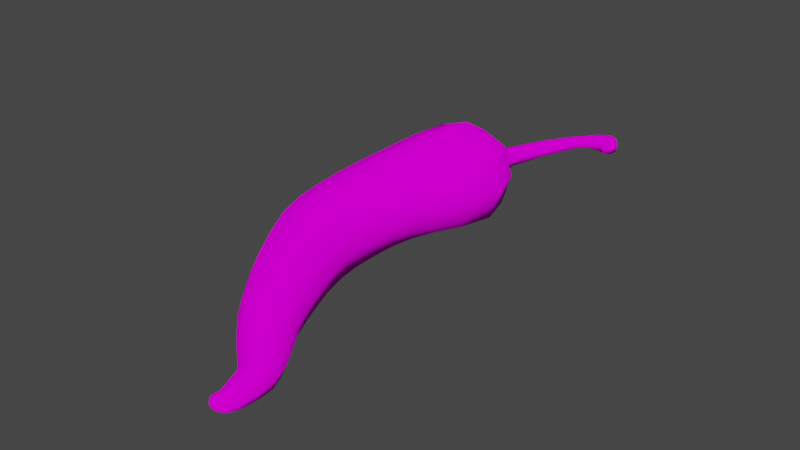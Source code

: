 # Source: PlayerCharacterModel.blend  (saved by Blender 2.82.7; exported with 4.5.12 LTS)
import bpy
from mathutils import Matrix  # noqa: F401  (used for matrix-valued properties, if any)

bpy.ops.wm.read_factory_settings(use_empty=True)
scene = bpy.context.scene
scene.name = 'Scene'

# ---- collections
col_collection = bpy.data.collections.new('Collection'); scene.collection.children.link(col_collection)

# ---- images (referenced by path relative to the original .blend; pixels are not part of the script)
import os
ASSET_DIR = os.environ.get("B2B_ASSET_DIR", "")  # directory of the original .blend (textures are referenced by path, not embedded)
HERE = os.path.dirname(os.path.abspath(__file__))  # packed textures are extracted next to this script under _unpacked/

def load_image(name, relpath, width, height, colorspace="sRGB"):
    """Load a texture the original file referenced (path relative to the .blend, or extracted next to this script)."""
    p = next((c for c in (os.path.join(HERE, relpath), os.path.join(ASSET_DIR, relpath)) if relpath and os.path.exists(c)), "")
    if p:
        img = bpy.data.images.load(p, check_existing=True)
        img.name = name
    else:  # same state as the original file: an image datablock whose file is absent (Cycles renders it pink)
        img = bpy.data.images.new(name, width, height)
        img.source = "FILE"
        img.filepath = "//" + (relpath or name)
    img.colorspace_settings.name = colorspace
    return img
img_chilipepper_jpg = load_image('chiliPepper.jpg', 'chiliPepper.jpg', 1024, 1024, 'sRGB')

# ---- materials (node trees are filled in below, after node groups)
mat_chilipepper = bpy.data.materials.new('ChiliPepper')
mat_chilipepper.alpha_threshold = 0.0
mat_chilipepper.use_transparent_shadow = False
mat_chilipepper.line_color = (0.0, 0.0, 0.0, 1.0)

# ---- material node trees
mat_chilipepper.use_nodes = True; mat_chilipepper.node_tree.nodes.clear()
_N = mat_chilipepper.node_tree.nodes; _L = mat_chilipepper.node_tree.links
n0 = _N.new('ShaderNodeOutputMaterial'); n0.name = 'Material Output'; n0.location = (300, 300)
n1 = _N.new('ShaderNodeBsdfDiffuse'); n1.name = 'Diffuse BSDF'; n1.location = (10, 300)
n1.inputs[1].default_value = 0.4
n2 = _N.new('ShaderNodeTexImage'); n2.name = 'Image Texture'; n2.location = (-280, 275)
n2.image = img_chilipepper_jpg
_L.new(n1.outputs[0], n0.inputs[0])
_L.new(n2.outputs[0], n1.inputs[0])
n0.is_active_output = True

# ---- world
world_world = bpy.data.worlds.new('World'); scene.world = world_world
world_world.use_nodes = True; world_world.node_tree.nodes.clear()
_N = world_world.node_tree.nodes; _L = world_world.node_tree.links
n0 = _N.new('ShaderNodeOutputWorld'); n0.name = 'World Output'; n0.location = (300, 300)
n1 = _N.new('ShaderNodeBackground'); n1.name = 'Background'; n1.location = (10, 300)
n1.inputs[0].default_value = (0.05088, 0.05088, 0.05088, 1.0)
_L.new(n1.outputs[0], n0.inputs[0])
n0.is_active_output = True
world_world.color = (0.05088, 0.05088, 0.05088)
world_world.use_sun_shadow = False
world_world.sun_shadow_jitter_overblur = 0.0

# ---- meshes
me_plane = bpy.data.meshes.new('Plane')
me_plane.from_pydata([(-0.1458, 0.1845, 0.2413), (-0.1458, 0.1845, -0.2413), (-0.6506, 0.2161, -0.2413), (-0.6506, 0.2161, 0.2413), (-0.11, -0.6199, 0.2114), (-0.11, -0.6199, -0.2114), (-0.5221, -0.7391, -0.2114), (-0.5221, -0.7391, 0.2114), (0.01306, 1.105, 0.2404), (0.01306, 1.105, -0.2404), (-0.4555, 1.205, -0.2404), (-0.4555, 1.205, 0.2404), (0.2407, -1.401, 0.145), (0.2407, -1.401, -0.145), (-0.007553, -1.57, -0.145), (-0.007553, -1.57, 0.145), (0.5928, -1.95, 0.0815), (0.5928, -1.95, -0.0815), (0.4396, -2.031, -0.0815), (0.4396, -2.031, 0.0815), (0.5941, -2.308, 0.04401), (0.5941, -2.308, -0.04401), (0.5138, -2.267, -0.04401), (0.5138, -2.267, 0.04401), (0.5142, -2.338, 0.02591), (0.5142, -2.338, -0.02591), (0.4875, -2.296, -0.02591), (0.4875, -2.296, 0.02591), (-0.1622, -0.2236, 0.2258), (-0.1622, -0.2236, -0.2258), (-0.6295, -0.2735, -0.2258), (-0.6295, -0.2735, 0.2258), (-0.02519, 0.6435, 0.2829), (-0.02519, 0.6435, -0.2829), (-0.5968, 0.7567, -0.2829), (-0.5968, 0.7567, 0.2829), (0.05939, -1.044, 0.1782), (0.05939, -1.044, -0.1782), (-0.2722, -1.207, -0.1782), (-0.2722, -1.207, 0.1782), (0.4493, -1.705, 0.1087), (0.4493, -1.705, -0.1087), (0.2666, -1.856, -0.1087), (0.2666, -1.856, 0.1087), (0.6205, -2.168, 0.05953), (0.6205, -2.168, -0.05953), (0.4946, -2.18, -0.05953), (0.4946, -2.18, 0.05953), (-0.2197, 1.159, 0.2961), (0.07333, 1.132, -1.929e-08), (-0.2197, 1.159, -0.2961), (-0.4944, 1.253, 1.261e-07), (0.496, -2.318, 0.03085), (0.4805, -2.292, -1.203e-07), (0.496, -2.318, -0.03085), (0.5101, -2.344, -1.276e-07), (-0.1482, -0.4183, 0.2205), (-0.03326, -0.5978, 5.532e-09), (-0.1482, -0.4183, -0.2205), (-0.06998, -0.2144, 1.345e-08), (-0.3173, -0.68, -0.2907), (-0.5941, -0.5064, -0.2205), (-0.3971, -0.2483, -0.3105), (-0.6009, -0.7621, 1.532e-07), (-0.5941, -0.5064, 0.2205), (-0.7168, -0.2833, 1.835e-07), (-0.3173, -0.68, 0.2907), (-0.3971, -0.2483, 0.3105), (-0.1644, -0.02263, 0.2313), (-0.1644, -0.02263, -0.2313), (-0.0512, 0.178, 1.328e-08), (-0.6506, -0.03364, -0.2313), (-0.4002, 0.2002, -0.3317), (-0.6506, -0.03364, 0.2313), (-0.7448, 0.2208, 1.86e-07), (-0.4002, 0.2002, 0.3317), (-0.09632, 0.401, 0.2589), (-0.09632, 0.401, -0.2589), (0.07806, 0.6164, -1.826e-08), (-0.6277, 0.4769, -0.2589), (-0.3127, 0.7017, -0.389), (-0.6277, 0.4769, 0.2589), (-0.695, 0.7778, 1.727e-07), (-0.3127, 0.7017, 0.389), (0.03262, 0.9182, 0.2942), (0.03262, 0.9182, -0.2942), (-0.5441, 1.04, -0.2942), (-0.5441, 1.04, 0.2942), (0.1496, -1.23, 0.1617), (0.2872, -1.37, -7.05e-08), (0.1496, -1.23, -0.1617), (0.1216, -1.013, -3.289e-08), (0.1171, -1.485, -0.1994), (-0.1392, -1.4, -0.1617), (-0.1023, -1.123, -0.2451), (-0.05745, -1.603, 1.298e-08), (-0.1392, -1.4, 0.1617), (-0.3442, -1.242, 8.862e-08), (0.1171, -1.485, 0.1994), (-0.1023, -1.123, 0.2451), (-0.03542, -0.8347, 0.1961), (-0.03542, -0.8347, -0.1961), (-0.4021, -0.9768, -0.1961), (-0.4021, -0.9768, 0.1961), (0.5351, -1.833, 0.09402), (0.6229, -1.934, -1.558e-07), (0.5351, -1.833, -0.09402), (0.4834, -1.678, -1.208e-07), (0.5162, -1.991, -0.1121), (0.3711, -1.951, -0.09402), (0.3592, -1.78, -0.1495), (0.4103, -2.046, -1.029e-07), (0.3711, -1.951, 0.09402), (0.2305, -1.885, -5.788e-08), (0.5162, -1.991, 0.1121), (0.3592, -1.78, 0.1495), (0.3448, -1.562, 0.1266), (0.3448, -1.562, -0.1266), (0.1347, -1.724, -0.1266), (0.1347, -1.724, 0.1266), (0.6181, -2.249, 0.05121), (0.6079, -2.315, -1.53e-07), (0.6181, -2.249, -0.05121), (0.6444, -2.164, -1.603e-07), (0.5542, -2.287, -0.06052), (0.5099, -2.233, -0.05121), (0.5575, -2.175, -0.08186), (0.4976, -2.26, -1.238e-07), (0.5099, -2.233, 0.05121), (0.4705, -2.183, -1.188e-07), (0.5542, -2.287, 0.06052), (0.5575, -2.175, 0.08186), (0.6141, -2.066, 0.06984), (0.6141, -2.066, -0.06984), (0.4776, -2.109, -0.06984), (0.4776, -2.109, 0.06984), (0.5491, -2.336, 0.03612), (0.5491, -2.336, -0.03612), (0.5005, -2.285, -0.03612), (0.5005, -2.285, 0.03612), (-0.2072, 1.421, 0.05714), (0.4848, -2.32, -1.217e-07), (-0.06263, -0.4023, 1.238e-08), (-0.3709, -0.4621, -0.3032), (-0.6776, -0.5229, 1.729e-07), (-0.3709, -0.4621, 0.3032), (-0.07092, -0.02136, 1.176e-08), (-0.4067, -0.02796, -0.318), (-0.74, -0.03619, 1.913e-07), (-0.4067, -0.02796, 0.318), (0.003806, 0.3823, 2.001e-09), (-0.3622, 0.4394, -0.356), (-0.7273, 0.49, 1.791e-07), (-0.3622, 0.4394, 0.356), (0.1361, 0.9052, -3.221e-08), (-0.2573, 0.9812, -0.4055), (-0.6301, 1.07, 1.545e-07), (-0.2573, 0.9812, 0.4055), (0.2034, -1.199, -4.843e-08), (0.005426, -1.315, -0.2223), (-0.1975, -1.434, 4.697e-08), (0.005426, -1.315, 0.2223), (0.03466, -0.8075, -9.259e-09), (-0.2191, -0.9058, -0.2696), (-0.473, -1.004, 1.19e-07), (-0.2191, -0.9058, 0.2696), (0.5678, -1.809, -1.414e-07), (0.4531, -1.892, -0.1293), (0.3378, -1.975, -8.527e-08), (0.4531, -1.892, 0.1293), (0.3838, -1.531, -9.684e-08), (0.2398, -1.643, -0.174), (0.09227, -1.756, -2.234e-08), (0.2398, -1.643, 0.174), (0.6381, -2.252, -1.599e-07), (0.5648, -2.241, -0.07042), (0.4885, -2.23, -1.222e-07), (0.5648, -2.241, 0.07042), (0.6409, -2.057, -1.609e-07), (0.5457, -2.087, -0.09602), (0.4503, -2.118, -1.123e-07), (0.5457, -2.087, 0.09602), (0.557, -2.346, -1.393e-07), (0.5251, -2.31, -0.04954), (0.49, -2.276, -1.229e-07), (0.5251, -2.31, 0.04954), (-0.2941, 1.265, 0.1074), (-0.1896, 1.241, 0.1323), (-0.08645, 1.213, 0.1074), (-0.05913, 1.224, 8.781e-09), (-0.08645, 1.213, -0.1074), (-0.1896, 1.241, -0.1323), (-0.2941, 1.265, -0.1074), (-0.3108, 1.287, 7.323e-08), (-0.08111, 1.742, 0.04707), (-0.1515, 1.408, 0.07039), (-0.09669, 1.393, 0.05714), (-0.08216, 1.399, -1.965e-08), (-0.09669, 1.393, -0.05714), (-0.1515, 1.408, -0.07039), (-0.2072, 1.421, -0.05714), (-0.216, 1.433, 1.464e-08), (0.06632, 2.029, 0.03765), (-0.03711, 1.725, 0.05799), (0.0061, 1.708, 0.04707), (0.01861, 1.711, -4.727e-08), (0.0061, 1.708, -0.04707), (-0.03711, 1.725, -0.05799), (-0.08111, 1.742, -0.04707), (-0.08707, 1.753, -2.017e-08), (0.09771, 2.008, 0.04639), (0.1283, 1.987, 0.03765), (0.1386, 1.987, -8.126e-08), (0.1283, 1.987, -0.03765), (0.09771, 2.008, -0.04639), (0.06632, 2.029, -0.03765), (0.06352, 2.038, -6.195e-08), (0.228, 2.186, 0.04847), (0.1548, 2.123, 0.03765), (0.1765, 2.092, 0.04639), (0.1971, 2.061, 0.03765), (0.2068, 2.058, -1.042e-07), (0.1971, 2.061, -0.03765), (0.1765, 2.092, -0.04639), (0.1548, 2.123, -0.03765), (0.1556, 2.133, -9.081e-08), (0.3366, 2.203, 0.05621), (0.2355, 2.136, 0.05971), (0.2417, 2.088, 0.04847), (0.251, 2.078, -1.189e-07), (0.2417, 2.088, -0.04847), (0.2355, 2.136, -0.05971), (0.228, 2.186, -0.04847), (0.2348, 2.2, -1.142e-07), (0.3937, 2.169, 0.05621), (0.3193, 2.146, 0.06925), (0.3009, 2.093, 0.05621), (0.3056, 2.078, -1.343e-07), (0.3009, 2.093, -0.05621), (0.3193, 2.146, -0.06925), (0.3366, 2.203, -0.05621), (0.349, 2.213, -1.444e-07), (0.2713, 2.09, -0.05234), (0.3675, 2.119, 0.06925), (0.34, 2.071, 0.05621), (0.342, 2.055, -1.451e-07), (0.34, 2.071, -0.05621), (0.3675, 2.119, -0.06925), (0.3937, 2.169, -0.05621), (0.407, 2.175, -1.606e-07), (0.3895, 2.108, -1.571e-07), (0.2774, 2.141, -0.06448), (0.2827, 2.198, -0.05234), (0.2926, 2.213, -1.295e-07), (0.2783, 2.078, -1.266e-07), (0.2713, 2.09, 0.05234), (0.2774, 2.141, 0.06448), (0.2827, 2.198, 0.05234)], [], [(9, 50, 191, 190), (10, 51, 193, 192), (48, 8, 188, 187), (49, 9, 190, 189), (27, 53, 141, 52), (53, 26, 54, 141), (141, 54, 25, 55), (52, 141, 55, 24), (4, 57, 142, 56), (57, 5, 58, 142), (142, 58, 29, 59), (56, 142, 59, 28), (5, 60, 143, 58), (60, 6, 61, 143), (143, 61, 30, 62), (58, 143, 62, 29), (6, 63, 144, 61), (63, 7, 64, 144), (144, 64, 31, 65), (61, 144, 65, 30), (7, 66, 145, 64), (66, 4, 56, 145), (145, 56, 28, 67), (64, 145, 67, 31), (28, 59, 146, 68), (59, 29, 69, 146), (146, 69, 1, 70), (68, 146, 70, 0), (29, 62, 147, 69), (62, 30, 71, 147), (147, 71, 2, 72), (69, 147, 72, 1), (30, 65, 148, 71), (65, 31, 73, 148), (148, 73, 3, 74), (71, 148, 74, 2), (31, 67, 149, 73), (67, 28, 68, 149), (149, 68, 0, 75), (73, 149, 75, 3), (0, 70, 150, 76), (70, 1, 77, 150), (150, 77, 33, 78), (76, 150, 78, 32), (1, 72, 151, 77), (72, 2, 79, 151), (151, 79, 34, 80), (77, 151, 80, 33), (2, 74, 152, 79), (74, 3, 81, 152), (152, 81, 35, 82), (79, 152, 82, 34), (3, 75, 153, 81), (75, 0, 76, 153), (153, 76, 32, 83), (81, 153, 83, 35), (32, 78, 154, 84), (78, 33, 85, 154), (154, 85, 9, 49), (84, 154, 49, 8), (33, 80, 155, 85), (80, 34, 86, 155), (155, 86, 10, 50), (85, 155, 50, 9), (34, 82, 156, 86), (82, 35, 87, 156), (156, 87, 11, 51), (86, 156, 51, 10), (35, 83, 157, 87), (83, 32, 84, 157), (157, 84, 8, 48), (87, 157, 48, 11), (12, 89, 158, 88), (89, 13, 90, 158), (158, 90, 37, 91), (88, 158, 91, 36), (13, 92, 159, 90), (92, 14, 93, 159), (159, 93, 38, 94), (90, 159, 94, 37), (14, 95, 160, 93), (95, 15, 96, 160), (160, 96, 39, 97), (93, 160, 97, 38), (15, 98, 161, 96), (98, 12, 88, 161), (161, 88, 36, 99), (96, 161, 99, 39), (36, 91, 162, 100), (91, 37, 101, 162), (162, 101, 5, 57), (100, 162, 57, 4), (37, 94, 163, 101), (94, 38, 102, 163), (163, 102, 6, 60), (101, 163, 60, 5), (38, 97, 164, 102), (97, 39, 103, 164), (164, 103, 7, 63), (102, 164, 63, 6), (39, 99, 165, 103), (99, 36, 100, 165), (165, 100, 4, 66), (103, 165, 66, 7), (16, 105, 166, 104), (105, 17, 106, 166), (166, 106, 41, 107), (104, 166, 107, 40), (17, 108, 167, 106), (108, 18, 109, 167), (167, 109, 42, 110), (106, 167, 110, 41), (18, 111, 168, 109), (111, 19, 112, 168), (168, 112, 43, 113), (109, 168, 113, 42), (19, 114, 169, 112), (114, 16, 104, 169), (169, 104, 40, 115), (112, 169, 115, 43), (40, 107, 170, 116), (107, 41, 117, 170), (170, 117, 13, 89), (116, 170, 89, 12), (41, 110, 171, 117), (110, 42, 118, 171), (171, 118, 14, 92), (117, 171, 92, 13), (42, 113, 172, 118), (113, 43, 119, 172), (172, 119, 15, 95), (118, 172, 95, 14), (43, 115, 173, 119), (115, 40, 116, 173), (173, 116, 12, 98), (119, 173, 98, 15), (20, 121, 174, 120), (121, 21, 122, 174), (174, 122, 45, 123), (120, 174, 123, 44), (21, 124, 175, 122), (124, 22, 125, 175), (175, 125, 46, 126), (122, 175, 126, 45), (22, 127, 176, 125), (127, 23, 128, 176), (176, 128, 47, 129), (125, 176, 129, 46), (23, 130, 177, 128), (130, 20, 120, 177), (177, 120, 44, 131), (128, 177, 131, 47), (44, 123, 178, 132), (123, 45, 133, 178), (178, 133, 17, 105), (132, 178, 105, 16), (45, 126, 179, 133), (126, 46, 134, 179), (179, 134, 18, 108), (133, 179, 108, 17), (46, 129, 180, 134), (129, 47, 135, 180), (180, 135, 19, 111), (134, 180, 111, 18), (47, 131, 181, 135), (131, 44, 132, 181), (181, 132, 16, 114), (135, 181, 114, 19), (24, 55, 182, 136), (55, 25, 137, 182), (182, 137, 21, 121), (136, 182, 121, 20), (25, 54, 183, 137), (54, 26, 138, 183), (183, 138, 22, 124), (137, 183, 124, 21), (26, 53, 184, 138), (53, 27, 139, 184), (184, 139, 23, 127), (138, 184, 127, 22), (27, 52, 185, 139), (52, 24, 136, 185), (185, 136, 20, 130), (139, 185, 130, 23), (187, 188, 196, 195), (189, 190, 198, 197), (191, 192, 200, 199), (193, 186, 140, 201), (8, 49, 189, 188), (11, 48, 187, 186), (51, 11, 186, 193), (50, 10, 192, 191), (201, 140, 194, 209), (140, 195, 203, 194), (196, 197, 205, 204), (198, 199, 207, 206), (192, 193, 201, 200), (190, 191, 199, 198), (188, 189, 197, 196), (186, 187, 195, 140), (194, 203, 210, 202), (204, 205, 212, 211), (206, 207, 214, 213), (208, 209, 216, 215), (199, 200, 208, 207), (197, 198, 206, 205), (195, 196, 204, 203), (200, 201, 209, 208), (215, 216, 225, 224), (210, 211, 220, 219), (212, 213, 222, 221), (214, 215, 224, 223), (209, 194, 202, 216), (207, 208, 215, 214), (205, 206, 213, 212), (203, 204, 211, 210), (221, 222, 230, 229), (223, 224, 232, 231), (225, 218, 217, 233), (218, 219, 227, 217), (213, 214, 223, 222), (211, 212, 221, 220), (202, 210, 219, 218), (216, 202, 218, 225), (257, 256, 235, 226), (255, 254, 237, 236), (242, 251, 239, 238), (252, 253, 241, 240), (219, 220, 228, 227), (224, 225, 233, 232), (222, 223, 231, 230), (220, 221, 229, 228), (236, 237, 245, 244), (238, 239, 247, 246), (240, 241, 249, 248), (235, 236, 244, 243), (253, 257, 226, 241), (251, 252, 240, 239), (254, 242, 238, 237), (256, 255, 236, 235), (244, 245, 250, 243), (245, 246, 247, 250), (250, 247, 248, 249), (243, 250, 249, 234), (226, 235, 243, 234), (241, 226, 234, 249), (239, 240, 248, 247), (237, 238, 246, 245), (227, 228, 255, 256), (229, 230, 242, 254), (231, 232, 252, 251), (233, 217, 257, 253), (232, 233, 253, 252), (230, 231, 251, 242), (228, 229, 254, 255), (217, 227, 256, 257)])
me_plane.polygons.foreach_set('use_smooth', [True] * 256)
_uv = me_plane.uv_layers.new(name='UVMap')
_uv.uv.foreach_set('vector', [0.4707, 0.6681, 0.4263, 0.6758, 0.4401, 0.7123, 0.4824, 0.705, 0.3819, 0.6835, 0.3383, 0.6911, 0.3562, 0.7267, 0.3977, 0.7196, 0.4266, 0.6759, 0.4708, 0.6683, 0.4816, 0.7047, 0.4399, 0.712, 0.5143, 0.6606, 0.4707, 0.6681, 0.4824, 0.705, 0.524, 0.6979, 0.6407, 0.0405, 0.634, 0.03454, 0.6394, 0.03295, 0.6467, 0.03929, 0.6339, 0.03458, 0.6406, 0.04047, 0.6466, 0.03924, 0.6394, 0.03295, 0.6394, 0.03295, 0.6466, 0.03924, 0.6525, 0.03801, 0.6449, 0.03131, 0.6467, 0.03929, 0.6394, 0.03295, 0.6449, 0.03136, 0.6526, 0.03809, 0.4431, 0.3931, 0.4782, 0.3989, 0.4691, 0.424, 0.4343, 0.4206, 0.4772, 0.3988, 0.4425, 0.3931, 0.434, 0.4206, 0.4689, 0.4239, 0.4689, 0.4239, 0.434, 0.4206, 0.4288, 0.4525, 0.4644, 0.455, 0.4343, 0.4206, 0.4691, 0.424, 0.464, 0.4549, 0.4287, 0.4524, 0.4425, 0.3931, 0.4071, 0.3874, 0.3984, 0.4173, 0.434, 0.4206, 0.4071, 0.3874, 0.3717, 0.3816, 0.3628, 0.4139, 0.3984, 0.4173, 0.3984, 0.4173, 0.3628, 0.4139, 0.3562, 0.4474, 0.3925, 0.4499, 0.434, 0.4206, 0.3984, 0.4173, 0.3925, 0.4499, 0.4288, 0.4525, 0.3717, 0.3816, 0.337, 0.376, 0.3279, 0.4106, 0.3628, 0.4139, 0.3366, 0.3754, 0.3717, 0.3812, 0.3634, 0.4136, 0.3286, 0.4102, 0.3286, 0.4102, 0.3634, 0.4136, 0.3567, 0.4473, 0.3214, 0.4449, 0.3628, 0.4139, 0.3279, 0.4106, 0.3205, 0.4448, 0.3562, 0.4474, 0.3717, 0.3812, 0.4074, 0.3872, 0.3989, 0.4171, 0.3634, 0.4136, 0.4074, 0.3872, 0.4431, 0.3931, 0.4343, 0.4206, 0.3989, 0.4171, 0.3989, 0.4171, 0.4343, 0.4206, 0.4287, 0.4524, 0.3927, 0.4499, 0.3634, 0.4136, 0.3989, 0.4171, 0.3927, 0.4499, 0.3567, 0.4473, 0.4287, 0.4524, 0.464, 0.4549, 0.465, 0.4815, 0.4283, 0.4815, 0.4644, 0.455, 0.4288, 0.4525, 0.4276, 0.4817, 0.4642, 0.4816, 0.4642, 0.4816, 0.4276, 0.4817, 0.4292, 0.5186, 0.4674, 0.5186, 0.4283, 0.4815, 0.465, 0.4815, 0.4671, 0.5186, 0.429, 0.5186, 0.4288, 0.4525, 0.3925, 0.4499, 0.3904, 0.4818, 0.4276, 0.4817, 0.3925, 0.4499, 0.3562, 0.4474, 0.3532, 0.482, 0.3904, 0.4818, 0.3904, 0.4818, 0.3532, 0.482, 0.3513, 0.5186, 0.3903, 0.5186, 0.4276, 0.4817, 0.3904, 0.4818, 0.3903, 0.5186, 0.4292, 0.5186, 0.3562, 0.4474, 0.3205, 0.4448, 0.3166, 0.4821, 0.3532, 0.482, 0.3214, 0.4449, 0.3567, 0.4473, 0.3534, 0.4815, 0.3166, 0.4815, 0.3166, 0.4815, 0.3534, 0.4815, 0.3515, 0.5186, 0.3134, 0.5186, 0.3532, 0.482, 0.3166, 0.4821, 0.3131, 0.5186, 0.3513, 0.5186, 0.3567, 0.4473, 0.3927, 0.4499, 0.3908, 0.4815, 0.3534, 0.4815, 0.3927, 0.4499, 0.4287, 0.4524, 0.4283, 0.4815, 0.3908, 0.4815, 0.3908, 0.4815, 0.4283, 0.4815, 0.429, 0.5186, 0.3903, 0.5186, 0.3534, 0.4815, 0.3908, 0.4815, 0.3903, 0.5186, 0.3515, 0.5186, 0.429, 0.5186, 0.4671, 0.5186, 0.4761, 0.5562, 0.4355, 0.5569, 0.4674, 0.5186, 0.4292, 0.5186, 0.4355, 0.5572, 0.4762, 0.5565, 0.4762, 0.5565, 0.4355, 0.5572, 0.4479, 0.5989, 0.4912, 0.5946, 0.4355, 0.5569, 0.4761, 0.5562, 0.4909, 0.5943, 0.4477, 0.5987, 0.4292, 0.5186, 0.3903, 0.5186, 0.3941, 0.5578, 0.4355, 0.5572, 0.3903, 0.5186, 0.3513, 0.5186, 0.3525, 0.5585, 0.3941, 0.5578, 0.3941, 0.5578, 0.3525, 0.5585, 0.3598, 0.6076, 0.4039, 0.6033, 0.4355, 0.5572, 0.3941, 0.5578, 0.4039, 0.6033, 0.4479, 0.5989, 0.3513, 0.5186, 0.3131, 0.5186, 0.3118, 0.5591, 0.3525, 0.5585, 0.3134, 0.5186, 0.3515, 0.5186, 0.3528, 0.5585, 0.3122, 0.5592, 0.3122, 0.5592, 0.3528, 0.5585, 0.3598, 0.6076, 0.3166, 0.6119, 0.3525, 0.5585, 0.3118, 0.5591, 0.3165, 0.6119, 0.3598, 0.6076, 0.3515, 0.5186, 0.3903, 0.5186, 0.3942, 0.5577, 0.3528, 0.5585, 0.3903, 0.5186, 0.429, 0.5186, 0.4355, 0.5569, 0.3942, 0.5577, 0.3942, 0.5577, 0.4355, 0.5569, 0.4477, 0.5987, 0.4038, 0.6031, 0.3528, 0.5585, 0.3942, 0.5577, 0.4038, 0.6031, 0.3598, 0.6076, 0.4477, 0.5987, 0.4909, 0.5943, 0.5008, 0.6261, 0.4575, 0.6329, 0.4912, 0.5946, 0.4479, 0.5989, 0.4579, 0.6331, 0.5016, 0.6264, 0.5016, 0.6264, 0.4579, 0.6331, 0.4707, 0.6681, 0.5143, 0.6606, 0.4575, 0.6329, 0.5008, 0.6261, 0.5141, 0.6608, 0.4708, 0.6683, 0.4479, 0.5989, 0.4039, 0.6033, 0.4135, 0.6399, 0.4579, 0.6331, 0.4039, 0.6033, 0.3598, 0.6076, 0.369, 0.6468, 0.4135, 0.6399, 0.4135, 0.6399, 0.369, 0.6468, 0.3819, 0.6835, 0.4263, 0.6758, 0.4579, 0.6331, 0.4135, 0.6399, 0.4263, 0.6758, 0.4707, 0.6681, 0.3598, 0.6076, 0.3165, 0.6119, 0.3254, 0.6535, 0.369, 0.6468, 0.3166, 0.6119, 0.3598, 0.6076, 0.3693, 0.6468, 0.326, 0.6537, 0.326, 0.6537, 0.3693, 0.6468, 0.3824, 0.6835, 0.339, 0.6909, 0.369, 0.6468, 0.3254, 0.6535, 0.3383, 0.6911, 0.3819, 0.6835, 0.3598, 0.6076, 0.4038, 0.6031, 0.4135, 0.6399, 0.3693, 0.6468, 0.4038, 0.6031, 0.4477, 0.5987, 0.4575, 0.6329, 0.4135, 0.6399, 0.4135, 0.6399, 0.4575, 0.6329, 0.4708, 0.6683, 0.4266, 0.6759, 0.3693, 0.6468, 0.4135, 0.6399, 0.4266, 0.6759, 0.3824, 0.6835, 0.5075, 0.2691, 0.5288, 0.2839, 0.5062, 0.3199, 0.4836, 0.3037, 0.5281, 0.2838, 0.5072, 0.2689, 0.4831, 0.3035, 0.5055, 0.3195, 0.5055, 0.3195, 0.4831, 0.3035, 0.4676, 0.3391, 0.4964, 0.3517, 0.4836, 0.3037, 0.5062, 0.3199, 0.4961, 0.3513, 0.4675, 0.3388, 0.5072, 0.2689, 0.4859, 0.2537, 0.4603, 0.2872, 0.4831, 0.3035, 0.4859, 0.2537, 0.4646, 0.2384, 0.4374, 0.2708, 0.4603, 0.2872, 0.4603, 0.2872, 0.4374, 0.2708, 0.4089, 0.3133, 0.4383, 0.3262, 0.4831, 0.3035, 0.4603, 0.2872, 0.4383, 0.3262, 0.4676, 0.3391, 0.4646, 0.2384, 0.4437, 0.2235, 0.415, 0.2548, 0.4374, 0.2708, 0.4431, 0.2243, 0.4643, 0.239, 0.4375, 0.2708, 0.4149, 0.2547, 0.4149, 0.2547, 0.4375, 0.2708, 0.4091, 0.3135, 0.3805, 0.3011, 0.4374, 0.2708, 0.415, 0.2548, 0.3801, 0.3007, 0.4089, 0.3133, 0.4643, 0.239, 0.4859, 0.2541, 0.4606, 0.2873, 0.4375, 0.2708, 0.4859, 0.2541, 0.5075, 0.2691, 0.4836, 0.3037, 0.4606, 0.2873, 0.4606, 0.2873, 0.4836, 0.3037, 0.4675, 0.3388, 0.4383, 0.3262, 0.4375, 0.2708, 0.4606, 0.2873, 0.4383, 0.3262, 0.4091, 0.3135, 0.4675, 0.3388, 0.4961, 0.3513, 0.4863, 0.3754, 0.4539, 0.3667, 0.4964, 0.3517, 0.4676, 0.3391, 0.4541, 0.3671, 0.4866, 0.376, 0.4866, 0.376, 0.4541, 0.3671, 0.4425, 0.3931, 0.4772, 0.3988, 0.4539, 0.3667, 0.4863, 0.3754, 0.4782, 0.3989, 0.4431, 0.3931, 0.4676, 0.3391, 0.4383, 0.3262, 0.4211, 0.3581, 0.4541, 0.3671, 0.4383, 0.3262, 0.4089, 0.3133, 0.388, 0.3491, 0.4211, 0.3581, 0.4211, 0.3581, 0.388, 0.3491, 0.3717, 0.3816, 0.4071, 0.3874, 0.4541, 0.3671, 0.4211, 0.3581, 0.4071, 0.3874, 0.4425, 0.3931, 0.4089, 0.3133, 0.3801, 0.3007, 0.3555, 0.3402, 0.388, 0.3491, 0.3805, 0.3011, 0.4091, 0.3135, 0.3878, 0.3491, 0.3554, 0.3404, 0.3554, 0.3404, 0.3878, 0.3491, 0.3717, 0.3812, 0.3366, 0.3754, 0.388, 0.3491, 0.3555, 0.3402, 0.337, 0.376, 0.3717, 0.3816, 0.4091, 0.3135, 0.4383, 0.3262, 0.4209, 0.3579, 0.3878, 0.3491, 0.4383, 0.3262, 0.4675, 0.3388, 0.4539, 0.3667, 0.4209, 0.3579, 0.4209, 0.3579, 0.4539, 0.3667, 0.4431, 0.3931, 0.4074, 0.3872, 0.3878, 0.3491, 0.4209, 0.3579, 0.4074, 0.3872, 0.3717, 0.3812, 0.619, 0.1474, 0.6322, 0.1582, 0.6067, 0.1832, 0.5923, 0.1722, 0.6325, 0.1584, 0.6192, 0.1475, 0.5922, 0.1722, 0.6065, 0.1833, 0.6065, 0.1833, 0.5922, 0.1722, 0.5641, 0.1983, 0.5789, 0.2102, 0.5923, 0.1722, 0.6067, 0.1832, 0.5791, 0.2103, 0.5642, 0.1983, 0.6192, 0.1475, 0.6057, 0.1364, 0.5776, 0.161, 0.5922, 0.1722, 0.6057, 0.1364, 0.5921, 0.1252, 0.5629, 0.1497, 0.5776, 0.161, 0.5776, 0.161, 0.5629, 0.1497, 0.5338, 0.1739, 0.5489, 0.1861, 0.5922, 0.1722, 0.5776, 0.161, 0.5489, 0.1861, 0.5641, 0.1983, 0.5921, 0.1252, 0.5789, 0.1143, 0.5486, 0.1386, 0.5629, 0.1497, 0.5788, 0.1145, 0.5921, 0.1253, 0.5631, 0.1498, 0.5487, 0.1387, 0.5487, 0.1387, 0.5631, 0.1498, 0.534, 0.174, 0.5191, 0.162, 0.5629, 0.1497, 0.5486, 0.1386, 0.5189, 0.1619, 0.5338, 0.1739, 0.5921, 0.1253, 0.6056, 0.1364, 0.5777, 0.161, 0.5631, 0.1498, 0.6056, 0.1364, 0.619, 0.1474, 0.5923, 0.1722, 0.5777, 0.161, 0.5777, 0.161, 0.5923, 0.1722, 0.5642, 0.1983, 0.5491, 0.1862, 0.5631, 0.1498, 0.5777, 0.161, 0.5491, 0.1862, 0.534, 0.174, 0.5642, 0.1983, 0.5791, 0.2103, 0.5517, 0.2504, 0.5325, 0.2368, 0.5789, 0.2102, 0.5641, 0.1983, 0.5329, 0.2367, 0.5524, 0.2502, 0.5524, 0.2502, 0.5329, 0.2367, 0.5072, 0.2689, 0.5281, 0.2838, 0.5325, 0.2368, 0.5517, 0.2504, 0.5288, 0.2839, 0.5075, 0.2691, 0.5641, 0.1983, 0.5489, 0.1861, 0.5131, 0.2228, 0.5329, 0.2367, 0.5489, 0.1861, 0.5338, 0.1739, 0.4932, 0.209, 0.5131, 0.2228, 0.5131, 0.2228, 0.4932, 0.209, 0.4646, 0.2384, 0.4859, 0.2537, 0.5329, 0.2367, 0.5131, 0.2228, 0.4859, 0.2537, 0.5072, 0.2689, 0.5338, 0.1739, 0.5189, 0.1619, 0.4738, 0.1954, 0.4932, 0.209, 0.5191, 0.162, 0.534, 0.174, 0.4932, 0.209, 0.4739, 0.1954, 0.4739, 0.1954, 0.4932, 0.209, 0.4643, 0.239, 0.4431, 0.2243, 0.4932, 0.209, 0.4738, 0.1954, 0.4437, 0.2235, 0.4646, 0.2384, 0.534, 0.174, 0.5491, 0.1862, 0.5128, 0.2229, 0.4932, 0.209, 0.5491, 0.1862, 0.5642, 0.1983, 0.5325, 0.2368, 0.5128, 0.2229, 0.5128, 0.2229, 0.5325, 0.2368, 0.5075, 0.2691, 0.4859, 0.2541, 0.4932, 0.209, 0.5128, 0.2229, 0.4859, 0.2541, 0.4643, 0.239, 0.6594, 0.06343, 0.6688, 0.06343, 0.6699, 0.08499, 0.6591, 0.08216, 0.6688, 0.06345, 0.6594, 0.06345, 0.659, 0.08225, 0.6698, 0.08498, 0.6698, 0.08498, 0.659, 0.08225, 0.6524, 0.1028, 0.663, 0.1081, 0.6591, 0.08216, 0.6699, 0.08499, 0.6632, 0.1081, 0.6525, 0.1029, 0.6594, 0.06345, 0.6498, 0.06345, 0.648, 0.07947, 0.659, 0.08225, 0.6498, 0.06345, 0.6401, 0.06345, 0.637, 0.07668, 0.648, 0.07947, 0.648, 0.07947, 0.637, 0.07668, 0.631, 0.09189, 0.6417, 0.09733, 0.659, 0.08225, 0.648, 0.07947, 0.6417, 0.09733, 0.6524, 0.1028, 0.6401, 0.06345, 0.6307, 0.06345, 0.6262, 0.07395, 0.637, 0.07668, 0.6309, 0.06343, 0.6403, 0.06343, 0.6371, 0.0764, 0.6263, 0.07358, 0.6263, 0.07358, 0.6371, 0.0764, 0.6307, 0.09214, 0.62, 0.08688, 0.637, 0.07668, 0.6262, 0.07395, 0.6205, 0.08656, 0.631, 0.09189, 0.6403, 0.06343, 0.6498, 0.06343, 0.6481, 0.07929, 0.6371, 0.0764, 0.6498, 0.06343, 0.6594, 0.06343, 0.6591, 0.08216, 0.6481, 0.07929, 0.6481, 0.07929, 0.6591, 0.08216, 0.6525, 0.1029, 0.6416, 0.0975, 0.6371, 0.0764, 0.6481, 0.07929, 0.6416, 0.0975, 0.6307, 0.09214, 0.6525, 0.1029, 0.6632, 0.1081, 0.6509, 0.1359, 0.6383, 0.1272, 0.663, 0.1081, 0.6524, 0.1028, 0.6384, 0.1269, 0.6508, 0.1353, 0.6508, 0.1353, 0.6384, 0.1269, 0.6192, 0.1475, 0.6325, 0.1584, 0.6383, 0.1272, 0.6509, 0.1359, 0.6322, 0.1582, 0.619, 0.1474, 0.6524, 0.1028, 0.6417, 0.09733, 0.6258, 0.1183, 0.6384, 0.1269, 0.6417, 0.09733, 0.631, 0.09189, 0.6132, 0.1098, 0.6258, 0.1183, 0.6258, 0.1183, 0.6132, 0.1098, 0.5921, 0.1252, 0.6057, 0.1364, 0.6384, 0.1269, 0.6258, 0.1183, 0.6057, 0.1364, 0.6192, 0.1475, 0.631, 0.09189, 0.6205, 0.08656, 0.6008, 0.1014, 0.6132, 0.1098, 0.62, 0.08688, 0.6307, 0.09214, 0.6126, 0.1094, 0.6, 0.1006, 0.6, 0.1006, 0.6126, 0.1094, 0.5921, 0.1253, 0.5788, 0.1145, 0.6132, 0.1098, 0.6008, 0.1014, 0.5789, 0.1143, 0.5921, 0.1252, 0.6307, 0.09214, 0.6416, 0.0975, 0.6255, 0.1183, 0.6126, 0.1094, 0.6416, 0.0975, 0.6525, 0.1029, 0.6383, 0.1272, 0.6255, 0.1183, 0.6255, 0.1183, 0.6383, 0.1272, 0.619, 0.1474, 0.6056, 0.1364, 0.6126, 0.1094, 0.6255, 0.1183, 0.6056, 0.1364, 0.5921, 0.1253, 0.6526, 0.03809, 0.6584, 0.0369, 0.6649, 0.04968, 0.6574, 0.04968, 0.6584, 0.0368, 0.6525, 0.03801, 0.6575, 0.04964, 0.6651, 0.04964, 0.6651, 0.04964, 0.6575, 0.04964, 0.6594, 0.06345, 0.6688, 0.06345, 0.6574, 0.04968, 0.6649, 0.04968, 0.6688, 0.06343, 0.6594, 0.06343, 0.6525, 0.03801, 0.6466, 0.03924, 0.6498, 0.04964, 0.6575, 0.04964, 0.6466, 0.03924, 0.6406, 0.04047, 0.6421, 0.04964, 0.6498, 0.04964, 0.6498, 0.04964, 0.6421, 0.04964, 0.6401, 0.06345, 0.6498, 0.06345, 0.6575, 0.04964, 0.6498, 0.04964, 0.6498, 0.06345, 0.6594, 0.06345, 0.6406, 0.04047, 0.6348, 0.04168, 0.6346, 0.04964, 0.6421, 0.04964, 0.6349, 0.04168, 0.6407, 0.0405, 0.6422, 0.04968, 0.6348, 0.04968, 0.6348, 0.04968, 0.6422, 0.04968, 0.6403, 0.06343, 0.6309, 0.06343, 0.6421, 0.04964, 0.6346, 0.04964, 0.6307, 0.06345, 0.6401, 0.06345, 0.6407, 0.0405, 0.6467, 0.03929, 0.6498, 0.04968, 0.6422, 0.04968, 0.6467, 0.03929, 0.6526, 0.03809, 0.6574, 0.04968, 0.6498, 0.04968, 0.6498, 0.04968, 0.6574, 0.04968, 0.6594, 0.06343, 0.6498, 0.06343, 0.6422, 0.04968, 0.6498, 0.04968, 0.6498, 0.06343, 0.6403, 0.06343, 0.4489, 0.7464, 0.464, 0.7452, 0.4665, 0.7727, 0.4565, 0.7732, 0.4796, 0.7515, 0.4643, 0.7453, 0.4666, 0.7728, 0.4768, 0.7752, 0.4495, 0.7463, 0.4344, 0.748, 0.4471, 0.7743, 0.4567, 0.7733, 0.4228, 0.7571, 0.4336, 0.7482, 0.4468, 0.7743, 0.439, 0.7788, 0.4708, 0.6683, 0.5141, 0.6608, 0.5227, 0.6974, 0.4816, 0.7047, 0.3824, 0.6835, 0.4266, 0.6759, 0.4399, 0.712, 0.398, 0.7194, 0.339, 0.6909, 0.3824, 0.6835, 0.398, 0.7194, 0.357, 0.7267, 0.4263, 0.6758, 0.3819, 0.6835, 0.3977, 0.7196, 0.4401, 0.7123, 0.439, 0.7788, 0.4468, 0.7743, 0.4735, 0.8242, 0.4683, 0.8274, 0.4468, 0.7743, 0.4565, 0.7732, 0.4795, 0.8224, 0.4735, 0.8242, 0.4665, 0.7727, 0.4768, 0.775, 0.4921, 0.82, 0.4853, 0.8206, 0.4666, 0.7728, 0.4567, 0.7733, 0.4798, 0.8224, 0.4859, 0.8207, 0.4344, 0.748, 0.4237, 0.7567, 0.4393, 0.7786, 0.4471, 0.7743, 0.4643, 0.7453, 0.4495, 0.7463, 0.4567, 0.7733, 0.4666, 0.7728, 0.464, 0.7452, 0.4796, 0.7513, 0.4768, 0.775, 0.4665, 0.7727, 0.4336, 0.7482, 0.4489, 0.7464, 0.4565, 0.7732, 0.4468, 0.7743, 0.4735, 0.8242, 0.4795, 0.8224, 0.5198, 0.8916, 0.5145, 0.8932, 0.4853, 0.8206, 0.4921, 0.82, 0.5309, 0.8889, 0.5251, 0.8898, 0.4859, 0.8207, 0.4798, 0.8224, 0.5198, 0.8915, 0.525, 0.8898, 0.4735, 0.8241, 0.4681, 0.8272, 0.5098, 0.8956, 0.5145, 0.8931, 0.4567, 0.7733, 0.4471, 0.7743, 0.4735, 0.8241, 0.4798, 0.8224, 0.4768, 0.7752, 0.4666, 0.7728, 0.4859, 0.8207, 0.4928, 0.8202, 0.4565, 0.7732, 0.4665, 0.7727, 0.4853, 0.8206, 0.4795, 0.8224, 0.4471, 0.7743, 0.4393, 0.7786, 0.4681, 0.8272, 0.4735, 0.8241, 0.5145, 0.8931, 0.5098, 0.8956, 0.5384, 0.9241, 0.5411, 0.9206, 0.5198, 0.8916, 0.5251, 0.8898, 0.5471, 0.9135, 0.5442, 0.9172, 0.5306, 0.889, 0.525, 0.8898, 0.547, 0.9135, 0.5504, 0.9103, 0.5198, 0.8915, 0.5145, 0.8931, 0.5411, 0.9206, 0.5441, 0.9172, 0.4683, 0.8274, 0.4735, 0.8242, 0.5145, 0.8932, 0.5098, 0.8958, 0.4798, 0.8224, 0.4735, 0.8241, 0.5145, 0.8931, 0.5198, 0.8915, 0.4928, 0.8202, 0.4859, 0.8207, 0.525, 0.8898, 0.5306, 0.889, 0.4795, 0.8224, 0.4853, 0.8206, 0.5251, 0.8898, 0.5198, 0.8916, 0.5504, 0.9103, 0.547, 0.9135, 0.5618, 0.9196, 0.5649, 0.9139, 0.5441, 0.9172, 0.5411, 0.9206, 0.5596, 0.931, 0.5606, 0.9255, 0.5384, 0.9242, 0.5412, 0.9206, 0.5594, 0.9309, 0.5579, 0.9368, 0.5412, 0.9206, 0.5442, 0.9172, 0.5605, 0.9254, 0.5594, 0.9309, 0.525, 0.8898, 0.5198, 0.8915, 0.5441, 0.9172, 0.547, 0.9135, 0.5251, 0.8898, 0.5309, 0.8889, 0.5506, 0.9102, 0.5471, 0.9135, 0.5145, 0.8932, 0.5198, 0.8916, 0.5442, 0.9172, 0.5412, 0.9206, 0.5098, 0.8958, 0.5145, 0.8932, 0.5412, 0.9206, 0.5384, 0.9242, 0.5672, 0.9339, 0.5668, 0.9276, 0.5724, 0.9297, 0.5742, 0.9355, 0.5668, 0.9214, 0.5697, 0.9154, 0.5742, 0.9171, 0.5713, 0.9235, 0.5668, 0.9216, 0.5669, 0.9276, 0.5724, 0.9298, 0.5713, 0.9236, 0.5673, 0.934, 0.5684, 0.9408, 0.5784, 0.9421, 0.5742, 0.9355, 0.5442, 0.9172, 0.5471, 0.9135, 0.5618, 0.9194, 0.5605, 0.9254, 0.5411, 0.9206, 0.5384, 0.9241, 0.5581, 0.9368, 0.5596, 0.931, 0.547, 0.9135, 0.5441, 0.9172, 0.5606, 0.9255, 0.5618, 0.9196, 0.5471, 0.9135, 0.5506, 0.9102, 0.5649, 0.9137, 0.5618, 0.9194, 0.5713, 0.9235, 0.5742, 0.9171, 0.5819, 0.9204, 0.5774, 0.9247, 0.5713, 0.9236, 0.5724, 0.9298, 0.5783, 0.9295, 0.5773, 0.9247, 0.5742, 0.9355, 0.5784, 0.9421, 0.5872, 0.9383, 0.5803, 0.9341, 0.5724, 0.9297, 0.5713, 0.9235, 0.5774, 0.9247, 0.5783, 0.9295, 0.5683, 0.9409, 0.5672, 0.9339, 0.5742, 0.9355, 0.5784, 0.9421, 0.5669, 0.9276, 0.5673, 0.934, 0.5742, 0.9355, 0.5724, 0.9298, 0.5696, 0.9155, 0.5668, 0.9216, 0.5713, 0.9236, 0.5742, 0.9172, 0.5668, 0.9276, 0.5668, 0.9214, 0.5713, 0.9235, 0.5724, 0.9297, 0.5774, 0.9247, 0.5819, 0.9204, 0.5885, 0.9298, 0.5783, 0.9295, 0.5817, 0.9205, 0.5773, 0.9247, 0.5783, 0.9295, 0.5884, 0.9298, 0.5884, 0.9298, 0.5783, 0.9295, 0.5803, 0.9341, 0.5872, 0.9383, 0.5783, 0.9295, 0.5885, 0.9298, 0.5872, 0.9384, 0.5803, 0.9342, 0.5742, 0.9355, 0.5724, 0.9297, 0.5783, 0.9295, 0.5803, 0.9342, 0.5784, 0.9421, 0.5742, 0.9355, 0.5803, 0.9342, 0.5872, 0.9384, 0.5724, 0.9298, 0.5742, 0.9355, 0.5803, 0.9341, 0.5783, 0.9295, 0.5742, 0.9172, 0.5713, 0.9236, 0.5773, 0.9247, 0.5817, 0.9205, 0.5605, 0.9254, 0.5618, 0.9194, 0.5668, 0.9214, 0.5668, 0.9276, 0.5649, 0.9139, 0.5618, 0.9196, 0.5668, 0.9216, 0.5696, 0.9155, 0.5606, 0.9255, 0.5596, 0.931, 0.5673, 0.934, 0.5669, 0.9276, 0.5579, 0.9368, 0.5594, 0.9309, 0.5672, 0.9339, 0.5683, 0.9409, 0.5596, 0.931, 0.5581, 0.9368, 0.5684, 0.9408, 0.5673, 0.934, 0.5618, 0.9196, 0.5606, 0.9255, 0.5669, 0.9276, 0.5668, 0.9216, 0.5618, 0.9194, 0.5649, 0.9137, 0.5697, 0.9154, 0.5668, 0.9214, 0.5594, 0.9309, 0.5605, 0.9254, 0.5668, 0.9276, 0.5672, 0.9339])
me_plane.materials.append(mat_chilipepper)
me_plane.use_remesh_fix_poles = True
me_plane.use_remesh_preserve_attributes = False
me_plane.use_mirror_vertex_groups = False
me_plane.update()

# ---- objects
ob_chilipepper = bpy.data.objects.new('ChiliPepper', me_plane)

# ---- transforms, parenting, visibility, modifiers, constraints
ob_chilipepper.location = (0.0, 0.0, 0.0)
ob_chilipepper.lineart.crease_threshold = 0.0

# ---- collection membership
col_collection.objects.link(ob_chilipepper)

# ---- scene / render settings (as saved in the file)
scene.frame_start = 1; scene.frame_end = 250; scene.frame_set(1)
scene.render.engine = 'BLENDER_EEVEE_NEXT'
scene.render.image_settings.file_format = 'FFMPEG'
scene.render.image_settings.color_mode = 'RGB'
scene.render.fps = 3
scene.render.fps_base = 0.1
scene.cycles.use_denoising = False
scene.cycles.samples = 128
scene.cycles.sampling_pattern = 'TABULATED_SOBOL'
scene.cycles.use_adaptive_sampling = False
scene.cycles.use_light_tree = False
scene.view_settings.view_transform = 'Filmic'
bpy.context.view_layer.update()

# ---- added for rendering (the .blend has no active camera and no usable light): camera, sun
cam_auto = bpy.data.cameras.new('AutoCamera')
cam_auto.lens = 50.0
cam_auto.sensor_width = 36.0
cam_auto.clip_end = 1000.0
ob_auto_camera = bpy.data.objects.new('AutoCamera', cam_auto)
scene.collection.objects.link(ob_auto_camera)
ob_auto_camera.location = (4.42234, -5.43341, 3.57805)
ob_auto_camera.rotation_euler = (1.09748, -7.21219e-08, 0.694738)
scene.camera = ob_auto_camera
light_auto_sun = bpy.data.lights.new('AutoSun', 'SUN')
light_auto_sun.energy = 3.0
light_auto_sun.angle = 0.0523599
ob_auto_sun = bpy.data.objects.new('AutoSun', light_auto_sun)
scene.collection.objects.link(ob_auto_sun)
ob_auto_sun.rotation_euler = (0.872665, 0.174533, 0.523599)
bpy.context.view_layer.update()
